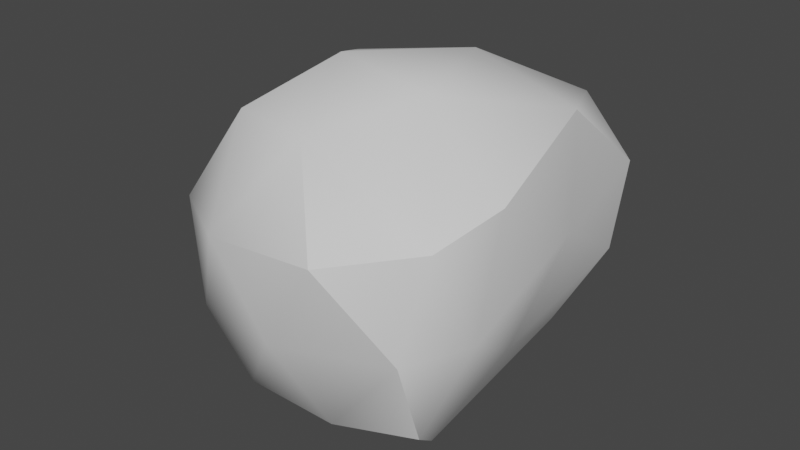 # Source: Stone-2.blend  (saved by Blender 3.6.11; exported with 4.5.12 LTS)
import bpy
from mathutils import Matrix  # noqa: F401  (used for matrix-valued properties, if any)

bpy.ops.wm.read_factory_settings(use_empty=True)
scene = bpy.context.scene
scene.name = 'Scene'

# ---- materials (node trees are filled in below, after node groups)
mat_stone = bpy.data.materials.new('Stone')

# ---- node groups
ng_auto_smooth = bpy.data.node_groups.new('Auto Smooth', 'GeometryNodeTree')
_s = ng_auto_smooth.interface.new_socket(name='Geometry', in_out='OUTPUT', socket_type='NodeSocketGeometry')
_s = ng_auto_smooth.interface.new_socket(name='Geometry', in_out='INPUT', socket_type='NodeSocketGeometry')
_s = ng_auto_smooth.interface.new_socket(name='Angle', in_out='INPUT', socket_type='NodeSocketFloat')
_s.subtype = 'ANGLE'
_s.min_value = 0.0
_s.max_value = 3.142
ng_auto_smooth.is_modifier = True
_N = ng_auto_smooth.nodes; _L = ng_auto_smooth.links
n0 = _N.new('NodeGroupOutput'); n0.name = 'Group Output'; n0.location = (480, -100)
n1 = _N.new('NodeGroupInput'); n1.name = 'Group Input'; n1.location = (-420, -300)
n2 = _N.new('NodeGroupInput'); n2.name = 'Group Input.001'; n2.location = (-60, -100)
n3 = _N.new('GeometryNodeSetShadeSmooth'); n3.name = 'Set Shade Smooth'; n3.location = (120, -100)
n3.domain = 'EDGE'
n4 = _N.new('GeometryNodeSetShadeSmooth'); n4.name = 'Set Shade Smooth.001'; n4.location = (300, -100)
n5 = _N.new('GeometryNodeInputMeshEdgeAngle'); n5.name = 'Edge Angle'; n5.location = (-420, -220)
n6 = _N.new('GeometryNodeInputEdgeSmooth'); n6.name = 'Is Edge Smooth'; n6.location = (-60, -160)
n7 = _N.new('GeometryNodeInputShadeSmooth'); n7.name = 'Is Face Smooth'; n7.location = (-240, -340)
n8 = _N.new('FunctionNodeBooleanMath'); n8.name = 'Boolean Math'; n8.location = (-60, -220)
n9 = _N.new('FunctionNodeCompare'); n9.name = 'Compare'; n9.location = (-240, -180)
n9.operation = 'LESS_EQUAL'
_L.new(n5.outputs[0], n9.inputs[0])
_L.new(n4.outputs[0], n0.inputs[0])
_L.new(n1.outputs[1], n9.inputs[1])
_L.new(n9.outputs[0], n8.inputs[0])
_L.new(n7.outputs[0], n8.inputs[1])
_L.new(n2.outputs[0], n3.inputs[0])
_L.new(n6.outputs[0], n3.inputs[1])
_L.new(n3.outputs[0], n4.inputs[0])
_L.new(n8.outputs[0], n3.inputs[2])
n0.is_active_output = True

# ---- material node trees
mat_stone.use_nodes = True; mat_stone.node_tree.nodes.clear()
_N = mat_stone.node_tree.nodes; _L = mat_stone.node_tree.links
n0 = _N.new('ShaderNodeBsdfPrincipled'); n0.name = 'Principled BSDF'; n0.location = (10, 300)
n0.distribution = 'GGX'
n0.subsurface_method = 'RANDOM_WALK_SKIN'
n0.inputs[3].default_value = 1.45
n0.inputs[27].default_value = (0.0, 0.0, 0.0, 1.0)
n0.inputs[28].default_value = 1.0
n1 = _N.new('ShaderNodeOutputMaterial'); n1.name = 'Material Output'; n1.location = (300, 300)
_L.new(n0.outputs[0], n1.inputs[0])
n1.is_active_output = True

# ---- world
world_world = bpy.data.worlds.new('World'); scene.world = world_world
world_world.use_nodes = True; world_world.node_tree.nodes.clear()
_N = world_world.node_tree.nodes; _L = world_world.node_tree.links
n0 = _N.new('ShaderNodeOutputWorld'); n0.name = 'World Output'; n0.location = (300, 300)
n1 = _N.new('ShaderNodeBackground'); n1.name = 'Background'; n1.location = (10, 300)
n1.inputs[0].default_value = (0.05088, 0.05088, 0.05088, 1.0)
_L.new(n1.outputs[0], n0.inputs[0])
n0.is_active_output = True
world_world.color = (0.05088, 0.05088, 0.05088)
world_world.use_sun_shadow = False
world_world.sun_shadow_jitter_overblur = 0.0

# ---- meshes
me_stone_2 = bpy.data.meshes.new('Stone-2')
me_stone_2.from_pydata([(0.04067, 0.02548, -0.839), (0.492, -0.68, -0.4804), (-0.2796, -0.8746, -0.4295), (-0.875, 0.006362, -0.4769), (-0.006399, 0.9633, 0.01502), (0.5695, 0.6447, -0.1105), (0.2626, -1.049, 0.3935), (-0.9024, -0.631, 0.1837), (-0.7404, 0.4481, 0.5143), (0.2831, 0.8171, 0.5587), (0.6238, -0.3314, 0.4843), (-0.2397, -0.3031, 0.9226), (-0.1257, -0.502, -0.7489), (0.284, -0.3292, -0.801), (0.1548, -0.8428, -0.4691), (0.5061, -0.09125, -0.3415), (0.3937, 0.4607, -0.4822), (-0.444, -0.04757, -0.6716), (-0.6196, -0.4938, -0.5389), (0.05527, 0.6648, -0.4422), (-0.4472, 0.5851, -0.2772), (0.3311, 0.9372, -0.04932), (0.6697, -0.5529, -0.01555), (0.6329, 0.1642, 0.188), (0.008287, -1.045, -0.03551), (0.5252, -0.8586, -0.02557), (-0.9695, -0.3055, -0.2737), (-0.5938, -0.8388, -0.1813), (-0.4675, 0.7273, 0.2299), (-0.9466, 0.2942, 0.01145), (0.5248, 0.8514, 0.2574), (0.1165, 0.984, 0.2836), (0.551, -0.6877, 0.4018), (-0.3495, -0.9912, 0.3036), (-0.9293, -0.06385, 0.343), (-0.2696, 0.6767, 0.5356), (0.5425, 0.2931, 0.6848), (-0.08127, -0.7154, 0.7153), (0.2482, -0.3302, 0.8513), (-0.5852, -0.5617, 0.6661), (-0.5041, 0.09606, 0.7778), (0.04604, 0.2452, 0.8633)], [], [(0, 13, 12), (1, 13, 15), (0, 12, 17), (0, 17, 19), (0, 19, 16), (1, 15, 22), (2, 14, 24), (3, 18, 26), (4, 20, 28), (5, 21, 30), (1, 22, 25), (2, 24, 27), (3, 26, 29), (4, 28, 31), (5, 30, 23), (6, 32, 37), (7, 33, 39), (8, 34, 40), (9, 35, 41), (10, 36, 38), (38, 41, 11), (38, 36, 41), (36, 9, 41), (41, 40, 11), (41, 35, 40), (35, 8, 40), (40, 39, 11), (40, 34, 39), (34, 7, 39), (39, 37, 11), (39, 33, 37), (33, 6, 37), (37, 38, 11), (37, 32, 38), (32, 10, 38), (23, 36, 10), (23, 30, 36), (30, 9, 36), (31, 35, 9), (31, 28, 35), (28, 8, 35), (29, 34, 8), (29, 26, 34), (26, 7, 34), (27, 33, 7), (27, 24, 33), (24, 6, 33), (25, 32, 6), (25, 22, 32), (22, 10, 32), (30, 31, 9), (30, 21, 31), (21, 4, 31), (28, 29, 8), (28, 20, 29), (20, 3, 29), (26, 27, 7), (26, 18, 27), (18, 2, 27), (24, 25, 6), (24, 14, 25), (14, 1, 25), (22, 23, 10), (22, 15, 23), (15, 5, 23), (16, 21, 5), (16, 19, 21), (19, 4, 21), (19, 20, 4), (19, 17, 20), (17, 3, 20), (17, 18, 3), (17, 12, 18), (12, 2, 18), (15, 16, 5), (15, 13, 16), (13, 0, 16), (12, 14, 2), (12, 13, 14), (13, 1, 14)])
me_stone_2.polygons.foreach_set('use_smooth', [True] * 80)
_uv = me_stone_2.uv_layers.new(name='UVMap')
_uv.uv.foreach_set('vector', [0.1818, 0.0, 0.2273, 0.07873, 0.1364, 0.07873, 0.2727, 0.1575, 0.3182, 0.07873, 0.3636, 0.1575, 0.9091, 0.0, 0.9545, 0.07873, 0.8636, 0.07873, 0.7273, 0.0, 0.7727, 0.07873, 0.6818, 0.07873, 0.5455, 0.0, 0.5909, 0.07873, 0.5, 0.07873, 0.2727, 0.1575, 0.3636, 0.1575, 0.3182, 0.2362, 0.09091, 0.1575, 0.1818, 0.1575, 0.1364, 0.2362, 0.8182, 0.1575, 0.9091, 0.1575, 0.8636, 0.2362, 0.6364, 0.1575, 0.7273, 0.1575, 0.6818, 0.2362, 0.4545, 0.1575, 0.5455, 0.1575, 0.5, 0.2362, 0.2727, 0.1575, 0.3182, 0.2362, 0.2273, 0.2362, 0.09091, 0.1575, 0.1364, 0.2362, 0.04546, 0.2362, 0.8182, 0.1575, 0.8636, 0.2362, 0.7727, 0.2362, 0.6364, 0.1575, 0.6818, 0.2362, 0.5909, 0.2362, 0.4545, 0.1575, 0.5, 0.2362, 0.4091, 0.2362, 0.1818, 0.3149, 0.2727, 0.3149, 0.2273, 0.3937, 0.0, 0.3149, 0.09091, 0.3149, 0.04546, 0.3937, 0.7273, 0.3149, 0.8182, 0.3149, 0.7727, 0.3937, 0.5455, 0.3149, 0.6364, 0.3149, 0.5909, 0.3937, 0.3636, 0.3149, 0.4545, 0.3149, 0.4091, 0.3937, 0.4091, 0.3937, 0.5, 0.3937, 0.4545, 0.4724, 0.4091, 0.3937, 0.4545, 0.3149, 0.5, 0.3937, 0.4545, 0.3149, 0.5455, 0.3149, 0.5, 0.3937, 0.5909, 0.3937, 0.6818, 0.3937, 0.6364, 0.4724, 0.5909, 0.3937, 0.6364, 0.3149, 0.6818, 0.3937, 0.6364, 0.3149, 0.7273, 0.3149, 0.6818, 0.3937, 0.7727, 0.3937, 0.8636, 0.3937, 0.8182, 0.4724, 0.7727, 0.3937, 0.8182, 0.3149, 0.8636, 0.3937, 0.8182, 0.3149, 0.9091, 0.3149, 0.8636, 0.3937, 0.04546, 0.3937, 0.1364, 0.3937, 0.09091, 0.4724, 0.04546, 0.3937, 0.09091, 0.3149, 0.1364, 0.3937, 0.09091, 0.3149, 0.1818, 0.3149, 0.1364, 0.3937, 0.2273, 0.3937, 0.3182, 0.3937, 0.2727, 0.4724, 0.2273, 0.3937, 0.2727, 0.3149, 0.3182, 0.3937, 0.2727, 0.3149, 0.3636, 0.3149, 0.3182, 0.3937, 0.4091, 0.2362, 0.4545, 0.3149, 0.3636, 0.3149, 0.4091, 0.2362, 0.5, 0.2362, 0.4545, 0.3149, 0.5, 0.2362, 0.5455, 0.3149, 0.4545, 0.3149, 0.5909, 0.2362, 0.6364, 0.3149, 0.5455, 0.3149, 0.5909, 0.2362, 0.6818, 0.2362, 0.6364, 0.3149, 0.6818, 0.2362, 0.7273, 0.3149, 0.6364, 0.3149, 0.7727, 0.2362, 0.8182, 0.3149, 0.7273, 0.3149, 0.7727, 0.2362, 0.8636, 0.2362, 0.8182, 0.3149, 0.8636, 0.2362, 0.9091, 0.3149, 0.8182, 0.3149, 0.04546, 0.2362, 0.09091, 0.3149, 0.0, 0.3149, 0.04546, 0.2362, 0.1364, 0.2362, 0.09091, 0.3149, 0.1364, 0.2362, 0.1818, 0.3149, 0.09091, 0.3149, 0.2273, 0.2362, 0.2727, 0.3149, 0.1818, 0.3149, 0.2273, 0.2362, 0.3182, 0.2362, 0.2727, 0.3149, 0.3182, 0.2362, 0.3636, 0.3149, 0.2727, 0.3149, 0.5, 0.2362, 0.5909, 0.2362, 0.5455, 0.3149, 0.5, 0.2362, 0.5455, 0.1575, 0.5909, 0.2362, 0.5455, 0.1575, 0.6364, 0.1575, 0.5909, 0.2362, 0.6818, 0.2362, 0.7727, 0.2362, 0.7273, 0.3149, 0.6818, 0.2362, 0.7273, 0.1575, 0.7727, 0.2362, 0.7273, 0.1575, 0.8182, 0.1575, 0.7727, 0.2362, 0.8636, 0.2362, 0.9545, 0.2362, 0.9091, 0.3149, 0.8636, 0.2362, 0.9091, 0.1575, 0.9545, 0.2362, 0.9091, 0.1575, 1.0, 0.1575, 0.9545, 0.2362, 0.1364, 0.2362, 0.2273, 0.2362, 0.1818, 0.3149, 0.1364, 0.2362, 0.1818, 0.1575, 0.2273, 0.2362, 0.1818, 0.1575, 0.2727, 0.1575, 0.2273, 0.2362, 0.3182, 0.2362, 0.4091, 0.2362, 0.3636, 0.3149, 0.3182, 0.2362, 0.3636, 0.1575, 0.4091, 0.2362, 0.3636, 0.1575, 0.4545, 0.1575, 0.4091, 0.2362, 0.5, 0.07873, 0.5455, 0.1575, 0.4545, 0.1575, 0.5, 0.07873, 0.5909, 0.07873, 0.5455, 0.1575, 0.5909, 0.07873, 0.6364, 0.1575, 0.5455, 0.1575, 0.6818, 0.07873, 0.7273, 0.1575, 0.6364, 0.1575, 0.6818, 0.07873, 0.7727, 0.07873, 0.7273, 0.1575, 0.7727, 0.07873, 0.8182, 0.1575, 0.7273, 0.1575, 0.8636, 0.07873, 0.9091, 0.1575, 0.8182, 0.1575, 0.8636, 0.07873, 0.9545, 0.07873, 0.9091, 0.1575, 0.9545, 0.07873, 1.0, 0.1575, 0.9091, 0.1575, 0.3636, 0.1575, 0.4091, 0.07873, 0.4545, 0.1575, 0.3636, 0.1575, 0.3182, 0.07873, 0.4091, 0.07873, 0.3182, 0.07873, 0.3636, 0.0, 0.4091, 0.07873, 0.1364, 0.07873, 0.1818, 0.1575, 0.09091, 0.1575, 0.1364, 0.07873, 0.2273, 0.07873, 0.1818, 0.1575, 0.2273, 0.07873, 0.2727, 0.1575, 0.1818, 0.1575])
me_stone_2.materials.append(mat_stone)
me_stone_2.update()

# ---- objects
ob_stone_2 = bpy.data.objects.new('Stone-2', me_stone_2)

# ---- transforms, parenting, visibility, modifiers, constraints
ob_stone_2.location = (0.0, 0.0, 0.0)
_m = ob_stone_2.modifiers.new('Auto Smooth', 'NODES')
_m.node_group = ng_auto_smooth
_gi = [s.identifier for s in ng_auto_smooth.interface.items_tree if s.item_type == 'SOCKET' and s.in_out == 'INPUT']
_m[_gi[1]] = 0.5236  # 'Angle'

# ---- collection membership
scene.collection.objects.link(ob_stone_2)

# ---- scene / render settings (as saved in the file)
scene.frame_start = 1; scene.frame_end = 250; scene.frame_set(1)
scene.render.engine = 'CYCLES'
scene.cycles.sampling_pattern = 'TABULATED_SOBOL'
scene.cycles.bake_type = 'DIFFUSE'
scene.view_settings.view_transform = 'Filmic'
bpy.context.view_layer.update()

# ---- added for rendering (the .blend has no active camera and no usable light): camera, sun
cam_auto = bpy.data.cameras.new('AutoCamera')
cam_auto.lens = 50.0
cam_auto.sensor_width = 36.0
cam_auto.clip_end = 1000.0
ob_auto_camera = bpy.data.objects.new('AutoCamera', cam_auto)
scene.collection.objects.link(ob_auto_camera)
ob_auto_camera.location = (2.76467, -3.53001, 2.37342)
ob_auto_camera.rotation_euler = (1.09748, -7.21219e-08, 0.694738)
scene.camera = ob_auto_camera
light_auto_sun = bpy.data.lights.new('AutoSun', 'SUN')
light_auto_sun.energy = 3.0
light_auto_sun.angle = 0.0523599
ob_auto_sun = bpy.data.objects.new('AutoSun', light_auto_sun)
scene.collection.objects.link(ob_auto_sun)
ob_auto_sun.rotation_euler = (0.872665, 0.174533, 0.523599)
bpy.context.view_layer.update()
